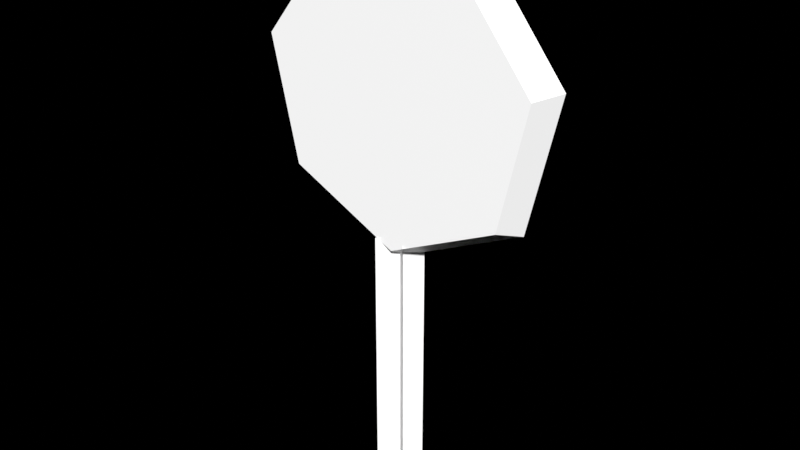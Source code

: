 # Source: RearViewMirror.blend  (saved by Blender 4.4.30; exported with 4.5.12 LTS)
import bpy
from mathutils import Matrix  # noqa: F401  (used for matrix-valued properties, if any)

bpy.ops.wm.read_factory_settings(use_empty=True)
scene = bpy.context.scene
scene.name = 'Scene'

# ---- collections
col_system = bpy.data.collections.new('system'); scene.collection.children.link(col_system)
col_system.hide_render = True
col_scene = bpy.data.collections.new('scene'); scene.collection.children.link(col_scene)

# ---- materials (node trees are filled in below, after node groups)
mat_rim = bpy.data.materials.new('rim')
mat_mirror = bpy.data.materials.new('mirror')

# ---- material node trees
mat_rim.use_nodes = True; mat_rim.node_tree.nodes.clear()
_N = mat_rim.node_tree.nodes; _L = mat_rim.node_tree.links
n0 = _N.new('ShaderNodeBsdfPrincipled'); n0.name = 'Principled BSDF'; n0.location = (10, 300)
n1 = _N.new('ShaderNodeOutputMaterial'); n1.name = 'Material Output'; n1.location = (300, 300)
_L.new(n0.outputs[0], n1.inputs[0])
n1.is_active_output = True
mat_mirror.use_nodes = True; mat_mirror.node_tree.nodes.clear()
_N = mat_mirror.node_tree.nodes; _L = mat_mirror.node_tree.links
n0 = _N.new('ShaderNodeBsdfPrincipled'); n0.name = 'Principled BSDF'; n0.location = (10, 300)
n1 = _N.new('ShaderNodeOutputMaterial'); n1.name = 'Material Output'; n1.location = (300, 300)
_L.new(n0.outputs[0], n1.inputs[0])
n1.is_active_output = True

# ---- world
world_world = bpy.data.worlds.new('World'); scene.world = world_world
world_world.use_nodes = True; world_world.node_tree.nodes.clear()
_N = world_world.node_tree.nodes; _L = world_world.node_tree.links
n0 = _N.new('ShaderNodeOutputWorld'); n0.name = 'World Output'; n0.location = (300, 300)
n0.is_active_output = True
world_world.color = (0.05088, 0.05088, 0.05088)
world_world.use_sun_shadow = False
world_world.sun_shadow_jitter_overblur = 0.0

# ---- meshes
me_cylinder = bpy.data.meshes.new('Cylinder')
me_cylinder.from_pydata([(-0.03124, 0.03124, -0.75), (-0.03124, 0.03124, -0.25), (0.03124, -0.03124, -0.75), (0.03124, -0.03124, -0.25), (-0.03124, -0.03124, -0.75), (-0.03124, -0.03124, -0.25), (0.03124, 0.03124, -0.75), (0.03124, 0.03124, -0.25), (-3.775e-09, 0.025, -0.2963), (-0.2437, 0.025, -0.1789), (-0.3039, 0.025, 0.0848), (-0.1352, 0.025, 0.2963), (0.1352, 0.025, 0.2963), (0.3039, 0.025, 0.0848), (0.2437, 0.025, -0.1789), (-0.2211, -0.025, -0.1624), (3.775e-09, -0.025, -0.2689), (-0.2758, -0.025, 0.07695), (-0.1227, -0.025, 0.2689), (0.1227, -0.025, 0.2689), (0.2758, -0.025, 0.07695), (0.2211, -0.025, -0.1624)], [], [(7, 6, 4, 5), (2, 0, 1, 3), (8, 16, 15, 9), (9, 15, 17, 10), (10, 17, 18, 11), (11, 18, 19, 12), (12, 19, 20, 13), (13, 20, 21, 14), (14, 21, 16, 8), (8, 9, 10, 11, 12, 13, 14), (15, 16, 21, 20, 19, 18, 17)])
me_cylinder.polygons.foreach_set('material_index', [0, 0, 0, 0, 0, 0, 0, 0, 0, 0, 1])
_uv = me_cylinder.uv_layers.new(name='UVMap')
_uv.uv.foreach_set('vector', [0.0, 0.0, 0.0, 0.0, 0.0, 0.0, 0.0, 0.0, 0.0, 0.0, 0.0, 0.0, 0.0, 0.0, 0.0, 0.0, 1.0, 0.5, 1.0, 1.0, 0.8571, 1.0, 0.8571, 0.5, 0.8571, 0.5, 0.8571, 1.0, 0.7143, 1.0, 0.7143, 0.5, 0.7143, 0.5, 0.7143, 1.0, 0.5714, 1.0, 0.5714, 0.5, 0.5714, 0.5, 0.5714, 1.0, 0.4286, 1.0, 0.4286, 0.5, 0.4286, 0.5, 0.4286, 1.0, 0.2857, 1.0, 0.2857, 0.5, 0.2857, 0.5, 0.2857, 1.0, 0.1429, 1.0, 0.1429, 0.5, 0.1429, 0.5, 0.1429, 1.0, 2.98e-08, 1.0, 2.98e-08, 0.5, 0.75, 0.49, 0.9376, 0.3996, 0.984, 0.1966, 0.8541, 0.03377, 0.6459, 0.03377, 0.516, 0.1966, 0.5624, 0.3996, 0.4376, 0.3996, 0.25, 0.49, 0.06236, 0.3996, 0.01602, 0.1966, 0.1459, 0.03377, 0.3541, 0.03377, 0.484, 0.1966])
me_cylinder.materials.append(mat_rim)
me_cylinder.materials.append(mat_mirror)
me_cylinder.update()

# ---- objects
ob_cylinder = bpy.data.objects.new('Cylinder', me_cylinder)

# ---- transforms, parenting, visibility, modifiers, constraints
ob_cylinder.location = (0.0, 0.0, 0.0)

# ---- collection membership
scene.collection.objects.link(ob_cylinder)

# ---- scene / render settings (as saved in the file)
scene.frame_start = 0; scene.frame_end = 59; scene.frame_set(45)
scene.render.engine = 'CYCLES'
scene.render.image_settings.color_mode = 'RGB'
scene.render.fps = 30
scene.render.film_transparent = True
scene.render.use_sequencer = False
scene.cycles.samples = 256
scene.cycles.sampling_pattern = 'TABULATED_SOBOL'
scene.cycles.use_adaptive_sampling = False
scene.cycles.use_light_tree = False
scene.view_settings.view_transform = 'Standard'
scene.view_settings.exposure = 1.0
bpy.context.view_layer.update()

# ---- added for rendering (the .blend has no active camera and no usable light): camera, sun
cam_auto = bpy.data.cameras.new('AutoCamera')
cam_auto.lens = 50.0
cam_auto.sensor_width = 36.0
cam_auto.clip_end = 1000.0
ob_auto_camera = bpy.data.objects.new('AutoCamera', cam_auto)
scene.collection.objects.link(ob_auto_camera)
ob_auto_camera.location = (1.12102, -1.34522, 0.669952)
ob_auto_camera.rotation_euler = (1.09748, -7.21219e-08, 0.694738)
scene.camera = ob_auto_camera
light_auto_sun = bpy.data.lights.new('AutoSun', 'SUN')
light_auto_sun.energy = 3.0
light_auto_sun.angle = 0.0523599
ob_auto_sun = bpy.data.objects.new('AutoSun', light_auto_sun)
scene.collection.objects.link(ob_auto_sun)
ob_auto_sun.rotation_euler = (0.872665, 0.174533, 0.523599)
bpy.context.view_layer.update()
